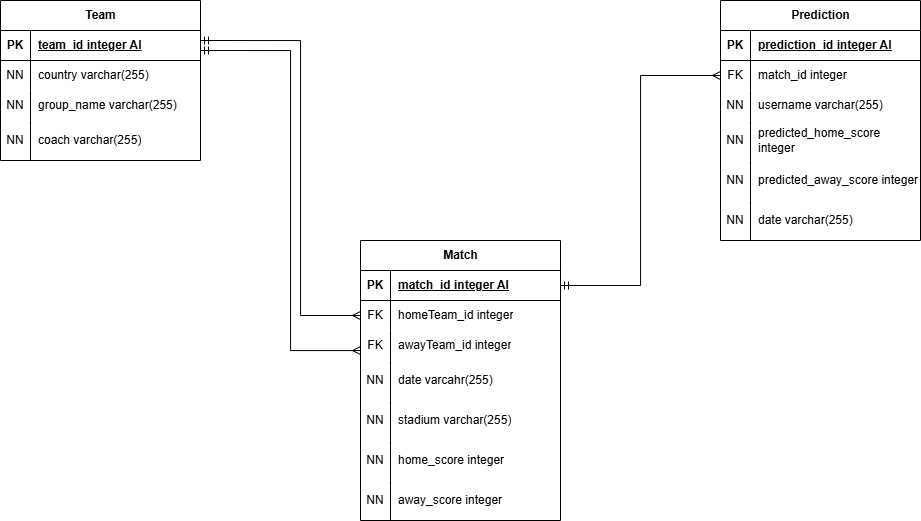

The diagram above was exported from draw.io. Its source (the exported page's mxGraphModel, read from the mxfile embedded in the PNG):
<mxGraphModel dx="2385" dy="777" grid="1" gridSize="10" guides="1" tooltips="1" connect="1" arrows="1" fold="1" page="1" pageScale="1" pageWidth="850" pageHeight="1100" math="0" shadow="0">
  <root>
    <mxCell id="0" />
    <mxCell id="1" parent="0" />
    <mxCell id="UXdkoQ7EeoyeTvR0OUC1-1" parent="1" style="shape=table;startSize=30;container=1;collapsible=1;childLayout=tableLayout;fixedRows=1;rowLines=0;fontStyle=1;align=center;resizeLast=1;html=1;" value="Team" vertex="1">
      <mxGeometry height="160" width="200" x="-80" as="geometry" />
    </mxCell>
    <mxCell id="UXdkoQ7EeoyeTvR0OUC1-2" parent="UXdkoQ7EeoyeTvR0OUC1-1" style="shape=tableRow;horizontal=0;startSize=0;swimlaneHead=0;swimlaneBody=0;fillColor=none;collapsible=0;dropTarget=0;points=[[0,0.5],[1,0.5]];portConstraint=eastwest;top=0;left=0;right=0;bottom=1;" value="" vertex="1">
      <mxGeometry height="30" width="200" y="30" as="geometry" />
    </mxCell>
    <mxCell id="UXdkoQ7EeoyeTvR0OUC1-3" parent="UXdkoQ7EeoyeTvR0OUC1-2" style="shape=partialRectangle;connectable=0;fillColor=none;top=0;left=0;bottom=0;right=0;fontStyle=1;overflow=hidden;whiteSpace=wrap;html=1;" value="PK" vertex="1">
      <mxGeometry height="30" width="30" as="geometry">
        <mxRectangle height="30" width="30" as="alternateBounds" />
      </mxGeometry>
    </mxCell>
    <mxCell id="UXdkoQ7EeoyeTvR0OUC1-4" parent="UXdkoQ7EeoyeTvR0OUC1-2" style="shape=partialRectangle;connectable=0;fillColor=none;top=0;left=0;bottom=0;right=0;align=left;spacingLeft=6;fontStyle=5;overflow=hidden;whiteSpace=wrap;html=1;" value="team_id integer AI" vertex="1">
      <mxGeometry height="30" width="170" x="30" as="geometry">
        <mxRectangle height="30" width="170" as="alternateBounds" />
      </mxGeometry>
    </mxCell>
    <mxCell id="UXdkoQ7EeoyeTvR0OUC1-5" parent="UXdkoQ7EeoyeTvR0OUC1-1" style="shape=tableRow;horizontal=0;startSize=0;swimlaneHead=0;swimlaneBody=0;fillColor=none;collapsible=0;dropTarget=0;points=[[0,0.5],[1,0.5]];portConstraint=eastwest;top=0;left=0;right=0;bottom=0;" value="" vertex="1">
      <mxGeometry height="30" width="200" y="60" as="geometry" />
    </mxCell>
    <mxCell id="UXdkoQ7EeoyeTvR0OUC1-6" parent="UXdkoQ7EeoyeTvR0OUC1-5" style="shape=partialRectangle;connectable=0;fillColor=none;top=0;left=0;bottom=0;right=0;editable=1;overflow=hidden;whiteSpace=wrap;html=1;" value="NN" vertex="1">
      <mxGeometry height="30" width="30" as="geometry">
        <mxRectangle height="30" width="30" as="alternateBounds" />
      </mxGeometry>
    </mxCell>
    <mxCell id="UXdkoQ7EeoyeTvR0OUC1-7" parent="UXdkoQ7EeoyeTvR0OUC1-5" style="shape=partialRectangle;connectable=0;fillColor=none;top=0;left=0;bottom=0;right=0;align=left;spacingLeft=6;overflow=hidden;whiteSpace=wrap;html=1;" value="country varchar(255)" vertex="1">
      <mxGeometry height="30" width="170" x="30" as="geometry">
        <mxRectangle height="30" width="170" as="alternateBounds" />
      </mxGeometry>
    </mxCell>
    <mxCell id="UXdkoQ7EeoyeTvR0OUC1-8" parent="UXdkoQ7EeoyeTvR0OUC1-1" style="shape=tableRow;horizontal=0;startSize=0;swimlaneHead=0;swimlaneBody=0;fillColor=none;collapsible=0;dropTarget=0;points=[[0,0.5],[1,0.5]];portConstraint=eastwest;top=0;left=0;right=0;bottom=0;" value="" vertex="1">
      <mxGeometry height="30" width="200" y="90" as="geometry" />
    </mxCell>
    <mxCell id="UXdkoQ7EeoyeTvR0OUC1-9" parent="UXdkoQ7EeoyeTvR0OUC1-8" style="shape=partialRectangle;connectable=0;fillColor=none;top=0;left=0;bottom=0;right=0;editable=1;overflow=hidden;whiteSpace=wrap;html=1;" value="NN" vertex="1">
      <mxGeometry height="30" width="30" as="geometry">
        <mxRectangle height="30" width="30" as="alternateBounds" />
      </mxGeometry>
    </mxCell>
    <mxCell id="UXdkoQ7EeoyeTvR0OUC1-10" parent="UXdkoQ7EeoyeTvR0OUC1-8" style="shape=partialRectangle;connectable=0;fillColor=none;top=0;left=0;bottom=0;right=0;align=left;spacingLeft=6;overflow=hidden;whiteSpace=wrap;html=1;" value="group_name varchar(255)" vertex="1">
      <mxGeometry height="30" width="170" x="30" as="geometry">
        <mxRectangle height="30" width="170" as="alternateBounds" />
      </mxGeometry>
    </mxCell>
    <mxCell id="UXdkoQ7EeoyeTvR0OUC1-11" parent="UXdkoQ7EeoyeTvR0OUC1-1" style="shape=tableRow;horizontal=0;startSize=0;swimlaneHead=0;swimlaneBody=0;fillColor=none;collapsible=0;dropTarget=0;points=[[0,0.5],[1,0.5]];portConstraint=eastwest;top=0;left=0;right=0;bottom=0;" value="" vertex="1">
      <mxGeometry height="40" width="200" y="120" as="geometry" />
    </mxCell>
    <mxCell id="UXdkoQ7EeoyeTvR0OUC1-12" parent="UXdkoQ7EeoyeTvR0OUC1-11" style="shape=partialRectangle;connectable=0;fillColor=none;top=0;left=0;bottom=0;right=0;editable=1;overflow=hidden;whiteSpace=wrap;html=1;" value="NN" vertex="1">
      <mxGeometry height="40" width="30" as="geometry">
        <mxRectangle height="40" width="30" as="alternateBounds" />
      </mxGeometry>
    </mxCell>
    <mxCell id="UXdkoQ7EeoyeTvR0OUC1-13" parent="UXdkoQ7EeoyeTvR0OUC1-11" style="shape=partialRectangle;connectable=0;fillColor=none;top=0;left=0;bottom=0;right=0;align=left;spacingLeft=6;overflow=hidden;whiteSpace=wrap;html=1;" value="coach varchar(255)" vertex="1">
      <mxGeometry height="40" width="170" x="30" as="geometry">
        <mxRectangle height="40" width="170" as="alternateBounds" />
      </mxGeometry>
    </mxCell>
    <mxCell id="UXdkoQ7EeoyeTvR0OUC1-40" parent="1" style="shape=table;startSize=30;container=1;collapsible=1;childLayout=tableLayout;fixedRows=1;rowLines=0;fontStyle=1;align=center;resizeLast=1;html=1;" value="Match" vertex="1">
      <mxGeometry height="280" width="200" x="280" y="240" as="geometry" />
    </mxCell>
    <mxCell id="UXdkoQ7EeoyeTvR0OUC1-41" parent="UXdkoQ7EeoyeTvR0OUC1-40" style="shape=tableRow;horizontal=0;startSize=0;swimlaneHead=0;swimlaneBody=0;fillColor=none;collapsible=0;dropTarget=0;points=[[0,0.5],[1,0.5]];portConstraint=eastwest;top=0;left=0;right=0;bottom=1;" value="" vertex="1">
      <mxGeometry height="30" width="200" y="30" as="geometry" />
    </mxCell>
    <mxCell id="UXdkoQ7EeoyeTvR0OUC1-42" parent="UXdkoQ7EeoyeTvR0OUC1-41" style="shape=partialRectangle;connectable=0;fillColor=none;top=0;left=0;bottom=0;right=0;fontStyle=1;overflow=hidden;whiteSpace=wrap;html=1;" value="PK" vertex="1">
      <mxGeometry height="30" width="30" as="geometry">
        <mxRectangle height="30" width="30" as="alternateBounds" />
      </mxGeometry>
    </mxCell>
    <mxCell id="UXdkoQ7EeoyeTvR0OUC1-43" parent="UXdkoQ7EeoyeTvR0OUC1-41" style="shape=partialRectangle;connectable=0;fillColor=none;top=0;left=0;bottom=0;right=0;align=left;spacingLeft=6;fontStyle=5;overflow=hidden;whiteSpace=wrap;html=1;" value="match_id integer AI" vertex="1">
      <mxGeometry height="30" width="170" x="30" as="geometry">
        <mxRectangle height="30" width="170" as="alternateBounds" />
      </mxGeometry>
    </mxCell>
    <mxCell id="UXdkoQ7EeoyeTvR0OUC1-44" parent="UXdkoQ7EeoyeTvR0OUC1-40" style="shape=tableRow;horizontal=0;startSize=0;swimlaneHead=0;swimlaneBody=0;fillColor=none;collapsible=0;dropTarget=0;points=[[0,0.5],[1,0.5]];portConstraint=eastwest;top=0;left=0;right=0;bottom=0;" value="" vertex="1">
      <mxGeometry height="30" width="200" y="60" as="geometry" />
    </mxCell>
    <mxCell id="UXdkoQ7EeoyeTvR0OUC1-45" parent="UXdkoQ7EeoyeTvR0OUC1-44" style="shape=partialRectangle;connectable=0;fillColor=none;top=0;left=0;bottom=0;right=0;editable=1;overflow=hidden;whiteSpace=wrap;html=1;" value="FK" vertex="1">
      <mxGeometry height="30" width="30" as="geometry">
        <mxRectangle height="30" width="30" as="alternateBounds" />
      </mxGeometry>
    </mxCell>
    <mxCell id="UXdkoQ7EeoyeTvR0OUC1-46" parent="UXdkoQ7EeoyeTvR0OUC1-44" style="shape=partialRectangle;connectable=0;fillColor=none;top=0;left=0;bottom=0;right=0;align=left;spacingLeft=6;overflow=hidden;whiteSpace=wrap;html=1;" value="homeTeam_id integer" vertex="1">
      <mxGeometry height="30" width="170" x="30" as="geometry">
        <mxRectangle height="30" width="170" as="alternateBounds" />
      </mxGeometry>
    </mxCell>
    <mxCell id="UXdkoQ7EeoyeTvR0OUC1-47" parent="UXdkoQ7EeoyeTvR0OUC1-40" style="shape=tableRow;horizontal=0;startSize=0;swimlaneHead=0;swimlaneBody=0;fillColor=none;collapsible=0;dropTarget=0;points=[[0,0.5],[1,0.5]];portConstraint=eastwest;top=0;left=0;right=0;bottom=0;" value="" vertex="1">
      <mxGeometry height="30" width="200" y="90" as="geometry" />
    </mxCell>
    <mxCell id="UXdkoQ7EeoyeTvR0OUC1-48" parent="UXdkoQ7EeoyeTvR0OUC1-47" style="shape=partialRectangle;connectable=0;fillColor=none;top=0;left=0;bottom=0;right=0;editable=1;overflow=hidden;whiteSpace=wrap;html=1;" value="FK" vertex="1">
      <mxGeometry height="30" width="30" as="geometry">
        <mxRectangle height="30" width="30" as="alternateBounds" />
      </mxGeometry>
    </mxCell>
    <mxCell id="UXdkoQ7EeoyeTvR0OUC1-49" parent="UXdkoQ7EeoyeTvR0OUC1-47" style="shape=partialRectangle;connectable=0;fillColor=none;top=0;left=0;bottom=0;right=0;align=left;spacingLeft=6;overflow=hidden;whiteSpace=wrap;html=1;" value="awayTeam_id integer" vertex="1">
      <mxGeometry height="30" width="170" x="30" as="geometry">
        <mxRectangle height="30" width="170" as="alternateBounds" />
      </mxGeometry>
    </mxCell>
    <mxCell id="UXdkoQ7EeoyeTvR0OUC1-50" parent="UXdkoQ7EeoyeTvR0OUC1-40" style="shape=tableRow;horizontal=0;startSize=0;swimlaneHead=0;swimlaneBody=0;fillColor=none;collapsible=0;dropTarget=0;points=[[0,0.5],[1,0.5]];portConstraint=eastwest;top=0;left=0;right=0;bottom=0;" value="" vertex="1">
      <mxGeometry height="40" width="200" y="120" as="geometry" />
    </mxCell>
    <mxCell id="UXdkoQ7EeoyeTvR0OUC1-51" parent="UXdkoQ7EeoyeTvR0OUC1-50" style="shape=partialRectangle;connectable=0;fillColor=none;top=0;left=0;bottom=0;right=0;editable=1;overflow=hidden;whiteSpace=wrap;html=1;" value="NN" vertex="1">
      <mxGeometry height="40" width="30" as="geometry">
        <mxRectangle height="40" width="30" as="alternateBounds" />
      </mxGeometry>
    </mxCell>
    <mxCell id="UXdkoQ7EeoyeTvR0OUC1-52" parent="UXdkoQ7EeoyeTvR0OUC1-50" style="shape=partialRectangle;connectable=0;fillColor=none;top=0;left=0;bottom=0;right=0;align=left;spacingLeft=6;overflow=hidden;whiteSpace=wrap;html=1;" value="date varcahr(255)" vertex="1">
      <mxGeometry height="40" width="170" x="30" as="geometry">
        <mxRectangle height="40" width="170" as="alternateBounds" />
      </mxGeometry>
    </mxCell>
    <mxCell id="UXdkoQ7EeoyeTvR0OUC1-59" parent="UXdkoQ7EeoyeTvR0OUC1-40" style="shape=tableRow;horizontal=0;startSize=0;swimlaneHead=0;swimlaneBody=0;fillColor=none;collapsible=0;dropTarget=0;points=[[0,0.5],[1,0.5]];portConstraint=eastwest;top=0;left=0;right=0;bottom=0;" vertex="1">
      <mxGeometry height="40" width="200" y="160" as="geometry" />
    </mxCell>
    <mxCell id="UXdkoQ7EeoyeTvR0OUC1-60" parent="UXdkoQ7EeoyeTvR0OUC1-59" style="shape=partialRectangle;connectable=0;fillColor=none;top=0;left=0;bottom=0;right=0;editable=1;overflow=hidden;whiteSpace=wrap;html=1;" value="NN" vertex="1">
      <mxGeometry height="40" width="30" as="geometry">
        <mxRectangle height="40" width="30" as="alternateBounds" />
      </mxGeometry>
    </mxCell>
    <mxCell id="UXdkoQ7EeoyeTvR0OUC1-61" parent="UXdkoQ7EeoyeTvR0OUC1-59" style="shape=partialRectangle;connectable=0;fillColor=none;top=0;left=0;bottom=0;right=0;align=left;spacingLeft=6;overflow=hidden;whiteSpace=wrap;html=1;" value="stadium varchar(255)" vertex="1">
      <mxGeometry height="40" width="170" x="30" as="geometry">
        <mxRectangle height="40" width="170" as="alternateBounds" />
      </mxGeometry>
    </mxCell>
    <mxCell id="UXdkoQ7EeoyeTvR0OUC1-56" parent="UXdkoQ7EeoyeTvR0OUC1-40" style="shape=tableRow;horizontal=0;startSize=0;swimlaneHead=0;swimlaneBody=0;fillColor=none;collapsible=0;dropTarget=0;points=[[0,0.5],[1,0.5]];portConstraint=eastwest;top=0;left=0;right=0;bottom=0;" vertex="1">
      <mxGeometry height="40" width="200" y="200" as="geometry" />
    </mxCell>
    <mxCell id="UXdkoQ7EeoyeTvR0OUC1-57" parent="UXdkoQ7EeoyeTvR0OUC1-56" style="shape=partialRectangle;connectable=0;fillColor=none;top=0;left=0;bottom=0;right=0;editable=1;overflow=hidden;whiteSpace=wrap;html=1;" value="NN" vertex="1">
      <mxGeometry height="40" width="30" as="geometry">
        <mxRectangle height="40" width="30" as="alternateBounds" />
      </mxGeometry>
    </mxCell>
    <mxCell id="UXdkoQ7EeoyeTvR0OUC1-58" parent="UXdkoQ7EeoyeTvR0OUC1-56" style="shape=partialRectangle;connectable=0;fillColor=none;top=0;left=0;bottom=0;right=0;align=left;spacingLeft=6;overflow=hidden;whiteSpace=wrap;html=1;" value="home_score integer" vertex="1">
      <mxGeometry height="40" width="170" x="30" as="geometry">
        <mxRectangle height="40" width="170" as="alternateBounds" />
      </mxGeometry>
    </mxCell>
    <mxCell id="UXdkoQ7EeoyeTvR0OUC1-62" parent="UXdkoQ7EeoyeTvR0OUC1-40" style="shape=tableRow;horizontal=0;startSize=0;swimlaneHead=0;swimlaneBody=0;fillColor=none;collapsible=0;dropTarget=0;points=[[0,0.5],[1,0.5]];portConstraint=eastwest;top=0;left=0;right=0;bottom=0;" vertex="1">
      <mxGeometry height="40" width="200" y="240" as="geometry" />
    </mxCell>
    <mxCell id="UXdkoQ7EeoyeTvR0OUC1-63" parent="UXdkoQ7EeoyeTvR0OUC1-62" style="shape=partialRectangle;connectable=0;fillColor=none;top=0;left=0;bottom=0;right=0;editable=1;overflow=hidden;whiteSpace=wrap;html=1;" value="NN" vertex="1">
      <mxGeometry height="40" width="30" as="geometry">
        <mxRectangle height="40" width="30" as="alternateBounds" />
      </mxGeometry>
    </mxCell>
    <mxCell id="UXdkoQ7EeoyeTvR0OUC1-64" parent="UXdkoQ7EeoyeTvR0OUC1-62" style="shape=partialRectangle;connectable=0;fillColor=none;top=0;left=0;bottom=0;right=0;align=left;spacingLeft=6;overflow=hidden;whiteSpace=wrap;html=1;" value="away_score integer" vertex="1">
      <mxGeometry height="40" width="170" x="30" as="geometry">
        <mxRectangle height="40" width="170" as="alternateBounds" />
      </mxGeometry>
    </mxCell>
    <mxCell id="UXdkoQ7EeoyeTvR0OUC1-65" parent="1" style="shape=table;startSize=30;container=1;collapsible=1;childLayout=tableLayout;fixedRows=1;rowLines=0;fontStyle=1;align=center;resizeLast=1;html=1;" value="Prediction" vertex="1">
      <mxGeometry height="240" width="200" x="640" as="geometry" />
    </mxCell>
    <mxCell id="UXdkoQ7EeoyeTvR0OUC1-66" parent="UXdkoQ7EeoyeTvR0OUC1-65" style="shape=tableRow;horizontal=0;startSize=0;swimlaneHead=0;swimlaneBody=0;fillColor=none;collapsible=0;dropTarget=0;points=[[0,0.5],[1,0.5]];portConstraint=eastwest;top=0;left=0;right=0;bottom=1;" value="" vertex="1">
      <mxGeometry height="30" width="200" y="30" as="geometry" />
    </mxCell>
    <mxCell id="UXdkoQ7EeoyeTvR0OUC1-67" parent="UXdkoQ7EeoyeTvR0OUC1-66" style="shape=partialRectangle;connectable=0;fillColor=none;top=0;left=0;bottom=0;right=0;fontStyle=1;overflow=hidden;whiteSpace=wrap;html=1;" value="PK" vertex="1">
      <mxGeometry height="30" width="30" as="geometry">
        <mxRectangle height="30" width="30" as="alternateBounds" />
      </mxGeometry>
    </mxCell>
    <mxCell id="UXdkoQ7EeoyeTvR0OUC1-68" parent="UXdkoQ7EeoyeTvR0OUC1-66" style="shape=partialRectangle;connectable=0;fillColor=none;top=0;left=0;bottom=0;right=0;align=left;spacingLeft=6;fontStyle=5;overflow=hidden;whiteSpace=wrap;html=1;" value="prediction_id integer AI" vertex="1">
      <mxGeometry height="30" width="170" x="30" as="geometry">
        <mxRectangle height="30" width="170" as="alternateBounds" />
      </mxGeometry>
    </mxCell>
    <mxCell id="UXdkoQ7EeoyeTvR0OUC1-69" parent="UXdkoQ7EeoyeTvR0OUC1-65" style="shape=tableRow;horizontal=0;startSize=0;swimlaneHead=0;swimlaneBody=0;fillColor=none;collapsible=0;dropTarget=0;points=[[0,0.5],[1,0.5]];portConstraint=eastwest;top=0;left=0;right=0;bottom=0;" value="" vertex="1">
      <mxGeometry height="30" width="200" y="60" as="geometry" />
    </mxCell>
    <mxCell id="UXdkoQ7EeoyeTvR0OUC1-70" parent="UXdkoQ7EeoyeTvR0OUC1-69" style="shape=partialRectangle;connectable=0;fillColor=none;top=0;left=0;bottom=0;right=0;editable=1;overflow=hidden;whiteSpace=wrap;html=1;" value="FK" vertex="1">
      <mxGeometry height="30" width="30" as="geometry">
        <mxRectangle height="30" width="30" as="alternateBounds" />
      </mxGeometry>
    </mxCell>
    <mxCell id="UXdkoQ7EeoyeTvR0OUC1-71" parent="UXdkoQ7EeoyeTvR0OUC1-69" style="shape=partialRectangle;connectable=0;fillColor=none;top=0;left=0;bottom=0;right=0;align=left;spacingLeft=6;overflow=hidden;whiteSpace=wrap;html=1;" value="match_id integer" vertex="1">
      <mxGeometry height="30" width="170" x="30" as="geometry">
        <mxRectangle height="30" width="170" as="alternateBounds" />
      </mxGeometry>
    </mxCell>
    <mxCell id="UXdkoQ7EeoyeTvR0OUC1-72" parent="UXdkoQ7EeoyeTvR0OUC1-65" style="shape=tableRow;horizontal=0;startSize=0;swimlaneHead=0;swimlaneBody=0;fillColor=none;collapsible=0;dropTarget=0;points=[[0,0.5],[1,0.5]];portConstraint=eastwest;top=0;left=0;right=0;bottom=0;" value="" vertex="1">
      <mxGeometry height="30" width="200" y="90" as="geometry" />
    </mxCell>
    <mxCell id="UXdkoQ7EeoyeTvR0OUC1-73" parent="UXdkoQ7EeoyeTvR0OUC1-72" style="shape=partialRectangle;connectable=0;fillColor=none;top=0;left=0;bottom=0;right=0;editable=1;overflow=hidden;whiteSpace=wrap;html=1;" value="NN" vertex="1">
      <mxGeometry height="30" width="30" as="geometry">
        <mxRectangle height="30" width="30" as="alternateBounds" />
      </mxGeometry>
    </mxCell>
    <mxCell id="UXdkoQ7EeoyeTvR0OUC1-74" parent="UXdkoQ7EeoyeTvR0OUC1-72" style="shape=partialRectangle;connectable=0;fillColor=none;top=0;left=0;bottom=0;right=0;align=left;spacingLeft=6;overflow=hidden;whiteSpace=wrap;html=1;" value="username varchar(255)" vertex="1">
      <mxGeometry height="30" width="170" x="30" as="geometry">
        <mxRectangle height="30" width="170" as="alternateBounds" />
      </mxGeometry>
    </mxCell>
    <mxCell id="UXdkoQ7EeoyeTvR0OUC1-75" parent="UXdkoQ7EeoyeTvR0OUC1-65" style="shape=tableRow;horizontal=0;startSize=0;swimlaneHead=0;swimlaneBody=0;fillColor=none;collapsible=0;dropTarget=0;points=[[0,0.5],[1,0.5]];portConstraint=eastwest;top=0;left=0;right=0;bottom=0;" value="" vertex="1">
      <mxGeometry height="40" width="200" y="120" as="geometry" />
    </mxCell>
    <mxCell id="UXdkoQ7EeoyeTvR0OUC1-76" parent="UXdkoQ7EeoyeTvR0OUC1-75" style="shape=partialRectangle;connectable=0;fillColor=none;top=0;left=0;bottom=0;right=0;editable=1;overflow=hidden;whiteSpace=wrap;html=1;" value="NN" vertex="1">
      <mxGeometry height="40" width="30" as="geometry">
        <mxRectangle height="40" width="30" as="alternateBounds" />
      </mxGeometry>
    </mxCell>
    <mxCell id="UXdkoQ7EeoyeTvR0OUC1-77" parent="UXdkoQ7EeoyeTvR0OUC1-75" style="shape=partialRectangle;connectable=0;fillColor=none;top=0;left=0;bottom=0;right=0;align=left;spacingLeft=6;overflow=hidden;whiteSpace=wrap;html=1;" value="predicted_home_score integer" vertex="1">
      <mxGeometry height="40" width="170" x="30" as="geometry">
        <mxRectangle height="40" width="170" as="alternateBounds" />
      </mxGeometry>
    </mxCell>
    <mxCell id="UXdkoQ7EeoyeTvR0OUC1-78" parent="UXdkoQ7EeoyeTvR0OUC1-65" style="shape=tableRow;horizontal=0;startSize=0;swimlaneHead=0;swimlaneBody=0;fillColor=none;collapsible=0;dropTarget=0;points=[[0,0.5],[1,0.5]];portConstraint=eastwest;top=0;left=0;right=0;bottom=0;" vertex="1">
      <mxGeometry height="40" width="200" y="160" as="geometry" />
    </mxCell>
    <mxCell id="UXdkoQ7EeoyeTvR0OUC1-79" parent="UXdkoQ7EeoyeTvR0OUC1-78" style="shape=partialRectangle;connectable=0;fillColor=none;top=0;left=0;bottom=0;right=0;editable=1;overflow=hidden;whiteSpace=wrap;html=1;" value="NN" vertex="1">
      <mxGeometry height="40" width="30" as="geometry">
        <mxRectangle height="40" width="30" as="alternateBounds" />
      </mxGeometry>
    </mxCell>
    <mxCell id="UXdkoQ7EeoyeTvR0OUC1-80" parent="UXdkoQ7EeoyeTvR0OUC1-78" style="shape=partialRectangle;connectable=0;fillColor=none;top=0;left=0;bottom=0;right=0;align=left;spacingLeft=6;overflow=hidden;whiteSpace=wrap;html=1;" value="predicted_away_score integer" vertex="1">
      <mxGeometry height="40" width="170" x="30" as="geometry">
        <mxRectangle height="40" width="170" as="alternateBounds" />
      </mxGeometry>
    </mxCell>
    <mxCell id="UXdkoQ7EeoyeTvR0OUC1-81" parent="UXdkoQ7EeoyeTvR0OUC1-65" style="shape=tableRow;horizontal=0;startSize=0;swimlaneHead=0;swimlaneBody=0;fillColor=none;collapsible=0;dropTarget=0;points=[[0,0.5],[1,0.5]];portConstraint=eastwest;top=0;left=0;right=0;bottom=0;" vertex="1">
      <mxGeometry height="40" width="200" y="200" as="geometry" />
    </mxCell>
    <mxCell id="UXdkoQ7EeoyeTvR0OUC1-82" parent="UXdkoQ7EeoyeTvR0OUC1-81" style="shape=partialRectangle;connectable=0;fillColor=none;top=0;left=0;bottom=0;right=0;editable=1;overflow=hidden;whiteSpace=wrap;html=1;" value="NN" vertex="1">
      <mxGeometry height="40" width="30" as="geometry">
        <mxRectangle height="40" width="30" as="alternateBounds" />
      </mxGeometry>
    </mxCell>
    <mxCell id="UXdkoQ7EeoyeTvR0OUC1-83" parent="UXdkoQ7EeoyeTvR0OUC1-81" style="shape=partialRectangle;connectable=0;fillColor=none;top=0;left=0;bottom=0;right=0;align=left;spacingLeft=6;overflow=hidden;whiteSpace=wrap;html=1;" value="date varchar(255)" vertex="1">
      <mxGeometry height="40" width="170" x="30" as="geometry">
        <mxRectangle height="40" width="170" as="alternateBounds" />
      </mxGeometry>
    </mxCell>
    <mxCell id="UXdkoQ7EeoyeTvR0OUC1-84" edge="1" parent="1" style="edgeStyle=orthogonalEdgeStyle;rounded=0;orthogonalLoop=1;jettySize=auto;html=1;entryX=0;entryY=0.5;entryDx=0;entryDy=0;strokeColor=default;startArrow=ERmandOne;startFill=0;endArrow=ERmany;endFill=0;" target="UXdkoQ7EeoyeTvR0OUC1-44">
      <mxGeometry relative="1" as="geometry">
        <Array as="points">
          <mxPoint x="220" y="40" />
          <mxPoint x="220" y="315" />
        </Array>
        <mxPoint x="120" y="40" as="sourcePoint" />
        <mxPoint x="300" y="325" as="targetPoint" />
      </mxGeometry>
    </mxCell>
    <mxCell id="UXdkoQ7EeoyeTvR0OUC1-86" edge="1" parent="1" style="edgeStyle=orthogonalEdgeStyle;rounded=0;orthogonalLoop=1;jettySize=auto;html=1;strokeColor=default;startArrow=ERmandOne;startFill=0;endArrow=ERmany;endFill=0;">
      <mxGeometry relative="1" as="geometry">
        <Array as="points">
          <mxPoint x="210" y="50" />
          <mxPoint x="210" y="350" />
          <mxPoint x="280" y="350" />
        </Array>
        <mxPoint x="120" y="50" as="sourcePoint" />
        <mxPoint x="280" y="350" as="targetPoint" />
      </mxGeometry>
    </mxCell>
    <mxCell id="UXdkoQ7EeoyeTvR0OUC1-87" edge="1" parent="1" source="UXdkoQ7EeoyeTvR0OUC1-41" style="edgeStyle=orthogonalEdgeStyle;rounded=0;orthogonalLoop=1;jettySize=auto;html=1;exitX=1;exitY=0.5;exitDx=0;exitDy=0;entryX=0;entryY=0.5;entryDx=0;entryDy=0;startArrow=ERmandOne;startFill=0;endArrow=ERmany;endFill=0;" target="UXdkoQ7EeoyeTvR0OUC1-69">
      <mxGeometry relative="1" as="geometry" />
    </mxCell>
  </root>
</mxGraphModel>